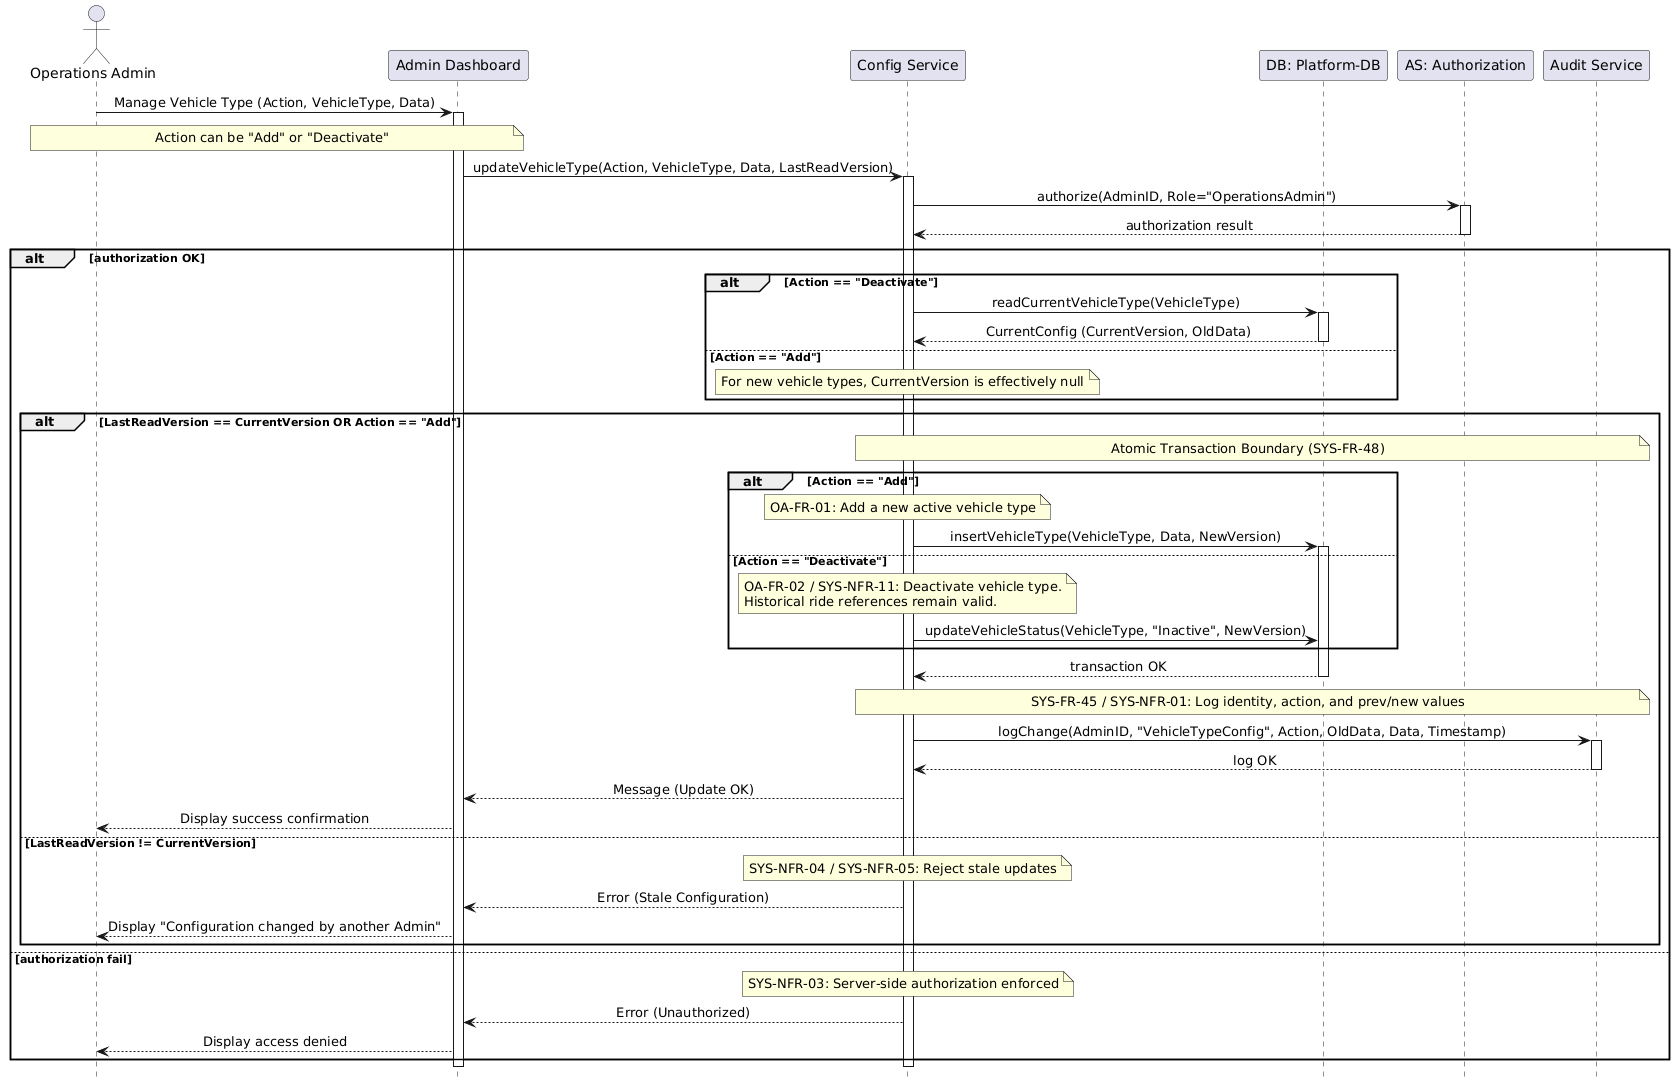

The diagram above was rendered by PlantUML. Its source (embedded in the PNG):
@startuml
hide footbox
skinparam sequenceMessageAlign center

actor "Operations Admin" as Admin
participant "Admin Dashboard" as UI
participant "Config Service" as Backend
participant "DB: Platform-DB" as DB
participant "AS: Authorization" as Auth
participant "Audit Service" as Audit

Admin -> UI: Manage Vehicle Type (Action, VehicleType, Data)
activate UI
note over Admin, UI: Action can be "Add" or "Deactivate"
UI -> Backend: updateVehicleType(Action, VehicleType, Data, LastReadVersion)
activate Backend

Backend -> Auth: authorize(AdminID, Role="OperationsAdmin")
activate Auth
Auth --> Backend: authorization result
deactivate Auth

alt authorization OK
    
    alt Action == "Deactivate"
        Backend -> DB: readCurrentVehicleType(VehicleType)
        activate DB
        DB --> Backend: CurrentConfig (CurrentVersion, OldData)
        deactivate DB
    else Action == "Add"
        note over Backend: For new vehicle types, CurrentVersion is effectively null
    end

    alt LastReadVersion == CurrentVersion OR Action == "Add"
        note over Backend, Audit: Atomic Transaction Boundary (SYS-FR-48)
        
        alt Action == "Add"
            note over Backend: OA-FR-01: Add a new active vehicle type
            Backend -> DB: insertVehicleType(VehicleType, Data, NewVersion)
            activate DB
        else Action == "Deactivate"
            note over Backend: OA-FR-02 / SYS-NFR-11: Deactivate vehicle type.\nHistorical ride references remain valid.
            Backend -> DB: updateVehicleStatus(VehicleType, "Inactive", NewVersion)
        end
        
        DB --> Backend: transaction OK
        deactivate DB
        
        note over Backend, Audit: SYS-FR-45 / SYS-NFR-01: Log identity, action, and prev/new values
        Backend -> Audit: logChange(AdminID, "VehicleTypeConfig", Action, OldData, Data, Timestamp)
        activate Audit
        Audit --> Backend: log OK
        deactivate Audit
        
        Backend --> UI: Message (Update OK)
        UI --> Admin: Display success confirmation
        
    else LastReadVersion != CurrentVersion
        note over Backend: SYS-NFR-04 / SYS-NFR-05: Reject stale updates
        Backend --> UI: Error (Stale Configuration)
        UI --> Admin: Display "Configuration changed by another Admin"
    end

else authorization fail
    note over Backend: SYS-NFR-03: Server-side authorization enforced
    Backend --> UI: Error (Unauthorized)
    UI --> Admin: Display access denied
end

deactivate Backend
deactivate UI
@enduml